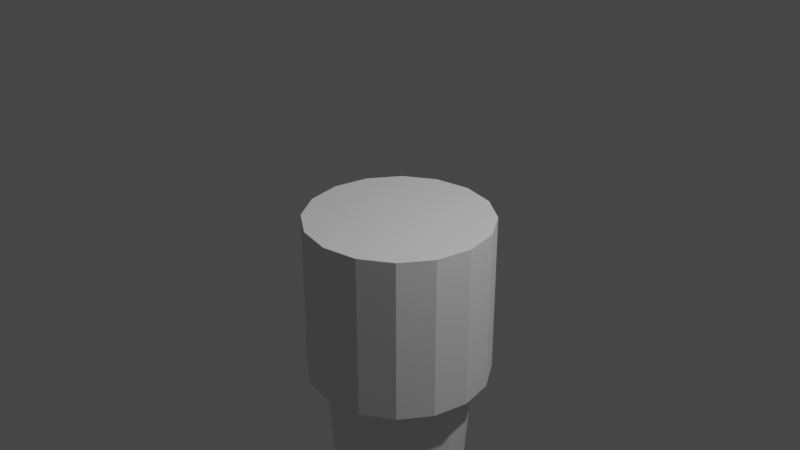 # Source: LightHouse.blend  (saved by Blender 3.3.6; exported with 4.5.12 LTS)
import bpy
from mathutils import Matrix  # noqa: F401  (used for matrix-valued properties, if any)

bpy.ops.wm.read_factory_settings(use_empty=True)
scene = bpy.context.scene
scene.name = 'Scene'

# ---- collections
col_collection = bpy.data.collections.new('Collection'); scene.collection.children.link(col_collection)
col_houses = bpy.data.collections.new('Houses'); scene.collection.children.link(col_houses)

# ---- world
world_world = bpy.data.worlds.new('World'); scene.world = world_world
world_world.use_nodes = True; world_world.node_tree.nodes.clear()
_N = world_world.node_tree.nodes; _L = world_world.node_tree.links
n0 = _N.new('ShaderNodeOutputWorld'); n0.name = 'World Output'; n0.location = (300, 300)
n1 = _N.new('ShaderNodeBackground'); n1.name = 'Background'; n1.location = (10, 300)
n1.inputs[0].default_value = (0.05088, 0.05088, 0.05088, 1.0)
_L.new(n1.outputs[0], n0.inputs[0])
n0.is_active_output = True
world_world.color = (0.05088, 0.05088, 0.05088)
world_world.use_sun_shadow = False
world_world.sun_shadow_jitter_overblur = 0.0

# ---- cameras
cam_camera = bpy.data.cameras.new('Camera')
cam_camera.clip_end = 100.0
cam_camera.ortho_scale = 7.314

# ---- lights
light_light = bpy.data.lights.new('Light', 'POINT')
light_light.transmission_factor = 0.0
light_light.energy = 1000.0
light_light.shadow_soft_size = 0.1
light_light.shadow_maximum_resolution = 0.006
light_light.use_absolute_resolution = True

# ---- meshes
me_cylinder = bpy.data.meshes.new('Cylinder')
me_cylinder.from_pydata([(0.0, 0.8097, -1.757), (0.0, 1.0, 0.02826), (0.3099, 0.7481, -1.757), (0.3827, 0.9239, 0.02826), (0.5725, 0.5725, -1.757), (0.7071, 0.7071, 0.02826), (0.7481, 0.3099, -1.757), (0.9239, 0.3827, 0.02826), (0.8097, 0.0, -1.757), (1.0, 0.0, 0.02826), (0.7481, -0.3099, -1.757), (0.9239, -0.3827, 0.02826), (0.5725, -0.5725, -1.757), (0.7071, -0.7071, 0.02826), (0.3099, -0.7481, -1.757), (0.3827, -0.9239, 0.02826), (0.0, -0.8097, -1.757), (0.0, -1.0, 0.02826), (-0.3099, -0.7481, -1.757), (-0.3827, -0.9239, 0.02826), (-0.5725, -0.5725, -1.757), (-0.7071, -0.7071, 0.02826), (-0.7481, -0.3099, -1.757), (-0.9239, -0.3827, 0.02826), (-0.8097, 0.0, -1.757), (-1.0, 0.0, 0.02826), (-0.7481, 0.3099, -1.757), (-0.9239, 0.3827, 0.02826), (-0.5725, 0.5725, -1.757), (-0.7071, 0.7071, 0.02826), (-0.3099, 0.7481, -1.757), (-0.3827, 0.9239, 0.02826), (0.0, 1.0, -1.757), (0.3827, 0.9239, -1.757), (0.7071, 0.7071, -1.757), (0.9239, 0.3827, -1.757), (1.0, 0.0, -1.757), (0.9239, -0.3827, -1.757), (0.7071, -0.7071, -1.757), (0.3827, -0.9239, -1.757), (0.0, -1.0, -1.757), (-0.3827, -0.9239, -1.757), (-0.7071, -0.7071, -1.757), (-0.9239, -0.3827, -1.757), (-1.0, 0.0, -1.757), (-0.9239, 0.3827, -1.757), (-0.7071, 0.7071, -1.757), (-0.3827, 0.9239, -1.757), (1.758e-07, 0.5229, -5.9), (0.2001, 0.4831, -5.9), (0.3698, 0.3698, -5.9), (0.4831, 0.2001, -5.9), (0.5229, 3.958e-09, -5.9), (0.4831, -0.2001, -5.9), (0.3698, -0.3698, -5.9), (0.2001, -0.4831, -5.9), (1.758e-07, -0.5229, -5.9), (-0.2001, -0.4831, -5.9), (-0.3698, -0.3698, -5.9), (-0.4831, -0.2001, -5.9), (-0.5229, 3.958e-09, -5.9), (-0.4831, 0.2001, -5.9), (-0.3698, 0.3698, -5.9), (-0.2001, 0.4831, -5.9), (2.111e-07, -0.6252, -5.9), (-0.2393, -0.5776, -5.9), (-0.4421, -0.4421, -5.9), (-0.5776, -0.2393, -5.9), (-0.6252, -4.732e-09, -5.9), (-0.5776, 0.2393, -5.9), (-0.4421, 0.4421, -5.9), (-0.2393, 0.5776, -5.9), (2.111e-07, 0.6252, -5.9), (0.2393, 0.5776, -5.9), (0.4421, 0.4421, -5.9), (0.5776, 0.2393, -5.9), (0.6252, -4.732e-09, -5.9), (0.5776, -0.2393, -5.9), (0.4421, -0.4421, -5.9), (0.2393, -0.5776, -5.9), (2.182e-07, -0.4541, -5.991), (-0.1738, -0.4195, -5.991), (-0.3211, -0.3211, -5.991), (-0.4195, -0.1738, -5.991), (-0.4541, -6.032e-09, -5.991), (-0.4195, 0.1738, -5.991), (-0.3211, 0.3211, -5.991), (-0.1738, 0.4195, -5.991), (2.182e-07, 0.4541, -5.991), (0.1738, 0.4195, -5.991), (0.3211, 0.3211, -5.991), (0.4195, 0.1738, -5.991), (0.4541, -6.032e-09, -5.991), (0.4195, -0.1738, -5.991), (0.3211, -0.3211, -5.991), (0.1738, -0.4195, -5.991), (2.156e-07, -0.6252, -5.991), (-0.2393, -0.5776, -5.991), (-0.4421, -0.4421, -5.991), (-0.5776, -0.2393, -5.991), (-0.6252, -4.732e-09, -5.991), (-0.5776, 0.2393, -5.991), (-0.4421, 0.4421, -5.991), (-0.2393, 0.5776, -5.991), (2.156e-07, 0.6252, -5.991), (0.2393, 0.5776, -5.991), (0.4421, 0.4421, -5.991), (0.5776, 0.2393, -5.991), (0.6252, -4.732e-09, -5.991), (0.5776, -0.2393, -5.991), (0.4421, -0.4421, -5.991), (0.2393, -0.5776, -5.991), (2.182e-07, -0.4541, -6.777), (-0.1738, -0.4195, -6.777), (-0.3211, -0.3211, -6.777), (-0.4195, -0.1738, -6.777), (-0.4541, -6.032e-09, -6.777), (-0.4195, 0.1738, -6.777), (-0.3211, 0.3211, -6.777), (-0.1738, 0.4195, -6.777), (2.182e-07, 0.4541, -6.777), (0.1738, 0.4195, -6.777), (0.3211, 0.3211, -6.777), (0.4195, 0.1738, -6.777), (0.4541, -6.032e-09, -6.777), (0.4195, -0.1738, -6.777), (0.3211, -0.3211, -6.777), (0.1738, -0.4195, -6.777), (2.22e-07, -0.5445, -6.777), (-0.2084, -0.5031, -6.777), (-0.385, -0.385, -6.777), (-0.5031, -0.2084, -6.777), (-0.5445, -6.491e-09, -6.777), (-0.5031, 0.2084, -6.777), (-0.385, 0.385, -6.777), (-0.2084, 0.5031, -6.777), (2.22e-07, 0.5445, -6.777), (0.2084, 0.5031, -6.777), (0.385, 0.385, -6.777), (0.5031, 0.2084, -6.777), (0.5445, -6.491e-09, -6.777), (0.5031, -0.2084, -6.777), (0.385, -0.385, -6.777), (0.2084, -0.5031, -6.777), (2.918e-07, -0.5445, -6.859), (-0.2084, -0.5031, -6.859), (-0.385, -0.385, -6.859), (-0.5031, -0.2084, -6.859), (-0.5445, -6.491e-09, -6.859), (-0.5031, 0.2084, -6.859), (-0.385, 0.385, -6.859), (-0.2084, 0.5031, -6.859), (2.918e-07, 0.5445, -6.859), (0.2084, 0.5031, -6.859), (0.385, 0.385, -6.859), (0.5031, 0.2084, -6.859), (0.5445, -6.491e-09, -6.859), (0.5031, -0.2084, -6.859), (0.385, -0.385, -6.859), (0.2084, -0.5031, -6.859), (-5.765e-07, 0.0, -7.51), (-5.811e-07, 0.0, -7.51), (-5.662e-07, 0.0, -7.51), (-5.96e-07, 0.0, -7.51), (-5.96e-07, 0.0, -7.51), (-5.96e-07, 0.0, -7.51), (-5.662e-07, 0.0, -7.51), (-5.811e-07, 0.0, -7.51), (-5.765e-07, 0.0, -7.51), (-5.811e-07, 0.0, -7.51), (-5.662e-07, 0.0, -7.51), (-5.96e-07, 0.0, -7.51), (-5.96e-07, 0.0, -7.51), (-5.96e-07, 0.0, -7.51), (-5.662e-07, 0.0, -7.51), (-5.811e-07, 0.0, -7.51)], [], [(32, 1, 3, 33), (33, 3, 5, 34), (34, 5, 7, 35), (35, 7, 9, 36), (36, 9, 11, 37), (37, 11, 13, 38), (38, 13, 15, 39), (39, 15, 17, 40), (40, 17, 19, 41), (41, 19, 21, 42), (42, 21, 23, 43), (43, 23, 25, 44), (44, 25, 27, 45), (45, 27, 29, 46), (3, 1, 31, 29, 27, 25, 23, 21, 19, 17, 15, 13, 11, 9, 7, 5), (46, 29, 31, 47), (47, 31, 1, 32), (28, 30, 63, 62), (2, 0, 32, 33), (4, 2, 33, 34), (6, 4, 34, 35), (8, 6, 35, 36), (10, 8, 36, 37), (12, 10, 37, 38), (14, 12, 38, 39), (16, 14, 39, 40), (18, 16, 40, 41), (20, 18, 41, 42), (22, 20, 42, 43), (24, 22, 43, 44), (26, 24, 44, 45), (28, 26, 45, 46), (30, 28, 46, 47), (0, 30, 47, 32), (59, 60, 76, 75), (14, 16, 56, 55), (0, 2, 49, 48), (30, 0, 48, 63), (16, 18, 57, 56), (2, 4, 50, 49), (18, 20, 58, 57), (4, 6, 51, 50), (20, 22, 59, 58), (6, 8, 52, 51), (22, 24, 60, 59), (8, 10, 53, 52), (24, 26, 61, 60), (10, 12, 54, 53), (26, 28, 62, 61), (12, 14, 55, 54), (65, 66, 98, 97), (52, 53, 69, 68), (60, 61, 77, 76), (53, 54, 70, 69), (61, 62, 78, 77), (54, 55, 71, 70), (62, 63, 79, 78), (55, 56, 72, 71), (48, 49, 65, 64), (63, 48, 64, 79), (56, 57, 73, 72), (49, 50, 66, 65), (57, 58, 74, 73), (50, 51, 67, 66), (58, 59, 75, 74), (51, 52, 68, 67), (91, 92, 124, 123), (73, 74, 106, 105), (66, 67, 99, 98), (74, 75, 107, 106), (67, 68, 100, 99), (75, 76, 108, 107), (68, 69, 101, 100), (76, 77, 109, 108), (69, 70, 102, 101), (77, 78, 110, 109), (70, 71, 103, 102), (78, 79, 111, 110), (71, 72, 104, 103), (64, 65, 97, 96), (79, 64, 96, 111), (72, 73, 105, 104), (81, 80, 96, 97), (82, 81, 97, 98), (83, 82, 98, 99), (84, 83, 99, 100), (85, 84, 100, 101), (86, 85, 101, 102), (87, 86, 102, 103), (88, 87, 103, 104), (89, 88, 104, 105), (90, 89, 105, 106), (91, 90, 106, 107), (92, 91, 107, 108), (93, 92, 108, 109), (94, 93, 109, 110), (95, 94, 110, 111), (80, 95, 111, 96), (126, 127, 143, 142), (84, 85, 117, 116), (92, 93, 125, 124), (85, 86, 118, 117), (93, 94, 126, 125), (86, 87, 119, 118), (94, 95, 127, 126), (87, 88, 120, 119), (80, 81, 113, 112), (95, 80, 112, 127), (88, 89, 121, 120), (81, 82, 114, 113), (89, 90, 122, 121), (82, 83, 115, 114), (90, 91, 123, 122), (83, 84, 116, 115), (132, 133, 149, 148), (119, 120, 136, 135), (112, 113, 129, 128), (127, 112, 128, 143), (120, 121, 137, 136), (113, 114, 130, 129), (121, 122, 138, 137), (114, 115, 131, 130), (122, 123, 139, 138), (115, 116, 132, 131), (123, 124, 140, 139), (116, 117, 133, 132), (124, 125, 141, 140), (117, 118, 134, 133), (125, 126, 142, 141), (118, 119, 135, 134), (153, 154, 170, 169), (140, 141, 157, 156), (133, 134, 150, 149), (141, 142, 158, 157), (134, 135, 151, 150), (142, 143, 159, 158), (135, 136, 152, 151), (128, 129, 145, 144), (143, 128, 144, 159), (136, 137, 153, 152), (129, 130, 146, 145), (137, 138, 154, 153), (130, 131, 147, 146), (138, 139, 155, 154), (131, 132, 148, 147), (139, 140, 156, 155), (160, 161, 162, 163, 164, 165, 166, 167, 168, 169, 170, 171, 172, 173, 174, 175), (146, 147, 163, 162), (154, 155, 171, 170), (147, 148, 164, 163), (155, 156, 172, 171), (148, 149, 165, 164), (156, 157, 173, 172), (149, 150, 166, 165), (157, 158, 174, 173), (150, 151, 167, 166), (158, 159, 175, 174), (151, 152, 168, 167), (144, 145, 161, 160), (159, 144, 160, 175), (152, 153, 169, 168), (145, 146, 162, 161)])
_uv = me_cylinder.uv_layers.new(name='UVMap')
_uv.uv.foreach_set('vector', [1.0, 0.5, 1.0, 1.0, 0.9375, 1.0, 0.9375, 0.5, 0.9375, 0.5, 0.9375, 1.0, 0.875, 1.0, 0.875, 0.5, 0.875, 0.5, 0.875, 1.0, 0.8125, 1.0, 0.8125, 0.5, 0.8125, 0.5, 0.8125, 1.0, 0.75, 1.0, 0.75, 0.5, 0.75, 0.5, 0.75, 1.0, 0.6875, 1.0, 0.6875, 0.5, 0.6875, 0.5, 0.6875, 1.0, 0.625, 1.0, 0.625, 0.5, 0.625, 0.5, 0.625, 1.0, 0.5625, 1.0, 0.5625, 0.5, 0.5625, 0.5, 0.5625, 1.0, 0.5, 1.0, 0.5, 0.5, 0.5, 0.5, 0.5, 1.0, 0.4375, 1.0, 0.4375, 0.5, 0.4375, 0.5, 0.4375, 1.0, 0.375, 1.0, 0.375, 0.5, 0.375, 0.5, 0.375, 1.0, 0.3125, 1.0, 0.3125, 0.5, 0.3125, 0.5, 0.3125, 1.0, 0.25, 1.0, 0.25, 0.5, 0.25, 0.5, 0.25, 1.0, 0.1875, 1.0, 0.1875, 0.5, 0.1875, 0.5, 0.1875, 1.0, 0.125, 1.0, 0.125, 0.5, 0.3418, 0.4717, 0.25, 0.49, 0.1582, 0.4717, 0.08029, 0.4197, 0.02827, 0.3418, 0.01, 0.25, 0.02827, 0.1582, 0.08029, 0.08029, 0.1582, 0.02827, 0.25, 0.01, 0.3418, 0.02827, 0.4197, 0.08029, 0.4717, 0.1582, 0.49, 0.25, 0.4717, 0.3418, 0.4197, 0.4197, 0.125, 0.5, 0.125, 1.0, 0.0625, 1.0, 0.0625, 0.5, 0.0625, 0.5, 0.0625, 1.0, 0.0, 1.0, 0.0, 0.5, 0.6126, 0.3874, 0.6756, 0.4295, 0.6756, 0.4295, 0.6126, 0.3874, 0.8244, 0.4295, 0.75, 0.4443, 0.75, 0.49, 0.8418, 0.4717, 0.8874, 0.3874, 0.8244, 0.4295, 0.8418, 0.4717, 0.9197, 0.4197, 0.9295, 0.3244, 0.8874, 0.3874, 0.9197, 0.4197, 0.9717, 0.3418, 0.9443, 0.25, 0.9295, 0.3244, 0.9717, 0.3418, 0.99, 0.25, 0.9295, 0.1756, 0.9443, 0.25, 0.99, 0.25, 0.9717, 0.1582, 0.8874, 0.1126, 0.9295, 0.1756, 0.9717, 0.1582, 0.9197, 0.08029, 0.8244, 0.07047, 0.8874, 0.1126, 0.9197, 0.08029, 0.8418, 0.02827, 0.75, 0.05567, 0.8244, 0.07047, 0.8418, 0.02827, 0.75, 0.01, 0.6756, 0.07047, 0.75, 0.05567, 0.75, 0.01, 0.6582, 0.02827, 0.6126, 0.1126, 0.6756, 0.07047, 0.6582, 0.02827, 0.5803, 0.08029, 0.5705, 0.1756, 0.6126, 0.1126, 0.5803, 0.08029, 0.5283, 0.1582, 0.5557, 0.25, 0.5705, 0.1756, 0.5283, 0.1582, 0.51, 0.25, 0.5705, 0.3244, 0.5557, 0.25, 0.51, 0.25, 0.5283, 0.3418, 0.6126, 0.3874, 0.5705, 0.3244, 0.5283, 0.3418, 0.5803, 0.4197, 0.6756, 0.4295, 0.6126, 0.3874, 0.5803, 0.4197, 0.6582, 0.4717, 0.75, 0.4443, 0.6756, 0.4295, 0.6582, 0.4717, 0.75, 0.49, 0.5705, 0.1756, 0.5557, 0.25, 0.5557, 0.25, 0.5705, 0.1756, 0.8244, 0.07047, 0.75, 0.05567, 0.75, 0.05567, 0.8244, 0.07047, 0.75, 0.4443, 0.8244, 0.4295, 0.8244, 0.4295, 0.75, 0.4443, 0.6756, 0.4295, 0.75, 0.4443, 0.75, 0.4443, 0.6756, 0.4295, 0.75, 0.05567, 0.6756, 0.07047, 0.6756, 0.07047, 0.75, 0.05567, 0.8244, 0.4295, 0.8874, 0.3874, 0.8874, 0.3874, 0.8244, 0.4295, 0.6756, 0.07047, 0.6126, 0.1126, 0.6126, 0.1126, 0.6756, 0.07047, 0.8874, 0.3874, 0.9295, 0.3244, 0.9295, 0.3244, 0.8874, 0.3874, 0.6126, 0.1126, 0.5705, 0.1756, 0.5705, 0.1756, 0.6126, 0.1126, 0.9295, 0.3244, 0.9443, 0.25, 0.9443, 0.25, 0.9295, 0.3244, 0.5705, 0.1756, 0.5557, 0.25, 0.5557, 0.25, 0.5705, 0.1756, 0.9443, 0.25, 0.9295, 0.1756, 0.9295, 0.1756, 0.9443, 0.25, 0.5557, 0.25, 0.5705, 0.3244, 0.5705, 0.3244, 0.5557, 0.25, 0.9295, 0.1756, 0.8874, 0.1126, 0.8874, 0.1126, 0.9295, 0.1756, 0.5705, 0.3244, 0.6126, 0.3874, 0.6126, 0.3874, 0.5705, 0.3244, 0.8874, 0.1126, 0.8244, 0.07047, 0.8244, 0.07047, 0.8874, 0.1126, 0.8244, 0.4295, 0.8874, 0.3874, 0.8874, 0.3874, 0.8244, 0.4295, 0.9443, 0.25, 0.9295, 0.1756, 0.9295, 0.1756, 0.9443, 0.25, 0.5557, 0.25, 0.5705, 0.3244, 0.5705, 0.3244, 0.5557, 0.25, 0.9295, 0.1756, 0.8874, 0.1126, 0.8874, 0.1126, 0.9295, 0.1756, 0.5705, 0.3244, 0.6126, 0.3874, 0.6126, 0.3874, 0.5705, 0.3244, 0.8874, 0.1126, 0.8244, 0.07047, 0.8244, 0.07047, 0.8874, 0.1126, 0.6126, 0.3874, 0.6756, 0.4295, 0.6756, 0.4295, 0.6126, 0.3874, 0.8244, 0.07047, 0.75, 0.05567, 0.75, 0.05567, 0.8244, 0.07047, 0.75, 0.4443, 0.8244, 0.4295, 0.8244, 0.4295, 0.75, 0.4443, 0.6756, 0.4295, 0.75, 0.4443, 0.75, 0.4443, 0.6756, 0.4295, 0.75, 0.05567, 0.6756, 0.07047, 0.6756, 0.07047, 0.75, 0.05567, 0.8244, 0.4295, 0.8874, 0.3874, 0.8874, 0.3874, 0.8244, 0.4295, 0.6756, 0.07047, 0.6126, 0.1126, 0.6126, 0.1126, 0.6756, 0.07047, 0.8874, 0.3874, 0.9295, 0.3244, 0.9295, 0.3244, 0.8874, 0.3874, 0.6126, 0.1126, 0.5705, 0.1756, 0.5705, 0.1756, 0.6126, 0.1126, 0.9295, 0.3244, 0.9443, 0.25, 0.9443, 0.25, 0.9295, 0.3244, 0.6196, 0.196, 0.6089, 0.25, 0.6089, 0.25, 0.6196, 0.196, 0.6756, 0.07047, 0.6126, 0.1126, 0.6126, 0.1126, 0.6756, 0.07047, 0.8874, 0.3874, 0.9295, 0.3244, 0.9295, 0.3244, 0.8874, 0.3874, 0.6126, 0.1126, 0.5705, 0.1756, 0.5705, 0.1756, 0.6126, 0.1126, 0.9295, 0.3244, 0.9443, 0.25, 0.9443, 0.25, 0.9295, 0.3244, 0.5705, 0.1756, 0.5557, 0.25, 0.5557, 0.25, 0.5705, 0.1756, 0.9443, 0.25, 0.9295, 0.1756, 0.9295, 0.1756, 0.9443, 0.25, 0.5557, 0.25, 0.5705, 0.3244, 0.5705, 0.3244, 0.5557, 0.25, 0.9295, 0.1756, 0.8874, 0.1126, 0.8874, 0.1126, 0.9295, 0.1756, 0.5705, 0.3244, 0.6126, 0.3874, 0.6126, 0.3874, 0.5705, 0.3244, 0.8874, 0.1126, 0.8244, 0.07047, 0.8244, 0.07047, 0.8874, 0.1126, 0.6126, 0.3874, 0.6756, 0.4295, 0.6756, 0.4295, 0.6126, 0.3874, 0.8244, 0.07047, 0.75, 0.05567, 0.75, 0.05567, 0.8244, 0.07047, 0.75, 0.4443, 0.8244, 0.4295, 0.8244, 0.4295, 0.75, 0.4443, 0.6756, 0.4295, 0.75, 0.4443, 0.75, 0.4443, 0.6756, 0.4295, 0.75, 0.05567, 0.6756, 0.07047, 0.6756, 0.07047, 0.75, 0.05567, 0.804, 0.3804, 0.75, 0.3911, 0.75, 0.4443, 0.8244, 0.4295, 0.8498, 0.3498, 0.804, 0.3804, 0.8244, 0.4295, 0.8874, 0.3874, 0.8804, 0.304, 0.8498, 0.3498, 0.8874, 0.3874, 0.9295, 0.3244, 0.8911, 0.25, 0.8804, 0.304, 0.9295, 0.3244, 0.9443, 0.25, 0.8804, 0.196, 0.8911, 0.25, 0.9443, 0.25, 0.9295, 0.1756, 0.8498, 0.1502, 0.8804, 0.196, 0.9295, 0.1756, 0.8874, 0.1126, 0.804, 0.1196, 0.8498, 0.1502, 0.8874, 0.1126, 0.8244, 0.07047, 0.75, 0.1089, 0.804, 0.1196, 0.8244, 0.07047, 0.75, 0.05567, 0.696, 0.1196, 0.75, 0.1089, 0.75, 0.05567, 0.6756, 0.07047, 0.6502, 0.1502, 0.696, 0.1196, 0.6756, 0.07047, 0.6126, 0.1126, 0.6196, 0.196, 0.6502, 0.1502, 0.6126, 0.1126, 0.5705, 0.1756, 0.6089, 0.25, 0.6196, 0.196, 0.5705, 0.1756, 0.5557, 0.25, 0.6196, 0.304, 0.6089, 0.25, 0.5557, 0.25, 0.5705, 0.3244, 0.6502, 0.3498, 0.6196, 0.304, 0.5705, 0.3244, 0.6126, 0.3874, 0.696, 0.3804, 0.6502, 0.3498, 0.6126, 0.3874, 0.6756, 0.4295, 0.75, 0.3911, 0.696, 0.3804, 0.6756, 0.4295, 0.75, 0.4443, 0.6502, 0.3498, 0.696, 0.3804, 0.696, 0.3804, 0.6502, 0.3498, 0.8911, 0.25, 0.8804, 0.196, 0.8804, 0.196, 0.8911, 0.25, 0.6089, 0.25, 0.6196, 0.304, 0.6196, 0.304, 0.6089, 0.25, 0.8804, 0.196, 0.8498, 0.1502, 0.8498, 0.1502, 0.8804, 0.196, 0.6196, 0.304, 0.6502, 0.3498, 0.6502, 0.3498, 0.6196, 0.304, 0.8498, 0.1502, 0.804, 0.1196, 0.804, 0.1196, 0.8498, 0.1502, 0.6502, 0.3498, 0.696, 0.3804, 0.696, 0.3804, 0.6502, 0.3498, 0.804, 0.1196, 0.75, 0.1089, 0.75, 0.1089, 0.804, 0.1196, 0.75, 0.3911, 0.804, 0.3804, 0.804, 0.3804, 0.75, 0.3911, 0.696, 0.3804, 0.75, 0.3911, 0.75, 0.3911, 0.696, 0.3804, 0.75, 0.1089, 0.696, 0.1196, 0.696, 0.1196, 0.75, 0.1089, 0.804, 0.3804, 0.8498, 0.3498, 0.8498, 0.3498, 0.804, 0.3804, 0.696, 0.1196, 0.6502, 0.1502, 0.6502, 0.1502, 0.696, 0.1196, 0.8498, 0.3498, 0.8804, 0.304, 0.8804, 0.304, 0.8498, 0.3498, 0.6502, 0.1502, 0.6196, 0.196, 0.6196, 0.196, 0.6502, 0.1502, 0.8804, 0.304, 0.8911, 0.25, 0.8911, 0.25, 0.8804, 0.304, 0.8911, 0.25, 0.8804, 0.196, 0.8804, 0.196, 0.8911, 0.25, 0.804, 0.1196, 0.75, 0.1089, 0.75, 0.1089, 0.804, 0.1196, 0.75, 0.3911, 0.804, 0.3804, 0.804, 0.3804, 0.75, 0.3911, 0.696, 0.3804, 0.75, 0.3911, 0.75, 0.3911, 0.696, 0.3804, 0.75, 0.1089, 0.696, 0.1196, 0.696, 0.1196, 0.75, 0.1089, 0.804, 0.3804, 0.8498, 0.3498, 0.8498, 0.3498, 0.804, 0.3804, 0.696, 0.1196, 0.6502, 0.1502, 0.6502, 0.1502, 0.696, 0.1196, 0.8498, 0.3498, 0.8804, 0.304, 0.8804, 0.304, 0.8498, 0.3498, 0.6502, 0.1502, 0.6196, 0.196, 0.6196, 0.196, 0.6502, 0.1502, 0.8804, 0.304, 0.8911, 0.25, 0.8911, 0.25, 0.8804, 0.304, 0.6196, 0.196, 0.6089, 0.25, 0.6089, 0.25, 0.6196, 0.196, 0.8911, 0.25, 0.8804, 0.196, 0.8804, 0.196, 0.8911, 0.25, 0.6089, 0.25, 0.6196, 0.304, 0.6196, 0.304, 0.6089, 0.25, 0.8804, 0.196, 0.8498, 0.1502, 0.8498, 0.1502, 0.8804, 0.196, 0.6196, 0.304, 0.6502, 0.3498, 0.6502, 0.3498, 0.6196, 0.304, 0.8498, 0.1502, 0.804, 0.1196, 0.804, 0.1196, 0.8498, 0.1502, 0.696, 0.1196, 0.6502, 0.1502, 0.6502, 0.1502, 0.696, 0.1196, 0.6089, 0.25, 0.6196, 0.304, 0.6196, 0.304, 0.6089, 0.25, 0.8804, 0.196, 0.8498, 0.1502, 0.8498, 0.1502, 0.8804, 0.196, 0.6196, 0.304, 0.6502, 0.3498, 0.6502, 0.3498, 0.6196, 0.304, 0.8498, 0.1502, 0.804, 0.1196, 0.804, 0.1196, 0.8498, 0.1502, 0.6502, 0.3498, 0.696, 0.3804, 0.696, 0.3804, 0.6502, 0.3498, 0.804, 0.1196, 0.75, 0.1089, 0.75, 0.1089, 0.804, 0.1196, 0.75, 0.3911, 0.804, 0.3804, 0.804, 0.3804, 0.75, 0.3911, 0.696, 0.3804, 0.75, 0.3911, 0.75, 0.3911, 0.696, 0.3804, 0.75, 0.1089, 0.696, 0.1196, 0.696, 0.1196, 0.75, 0.1089, 0.804, 0.3804, 0.8498, 0.3498, 0.8498, 0.3498, 0.804, 0.3804, 0.696, 0.1196, 0.6502, 0.1502, 0.6502, 0.1502, 0.696, 0.1196, 0.8498, 0.3498, 0.8804, 0.304, 0.8804, 0.304, 0.8498, 0.3498, 0.6502, 0.1502, 0.6196, 0.196, 0.6196, 0.196, 0.6502, 0.1502, 0.8804, 0.304, 0.8911, 0.25, 0.8911, 0.25, 0.8804, 0.304, 0.6196, 0.196, 0.6089, 0.25, 0.6089, 0.25, 0.6196, 0.196, 0.75, 0.3911, 0.804, 0.3804, 0.8498, 0.3498, 0.8804, 0.304, 0.8911, 0.25, 0.8804, 0.196, 0.8498, 0.1502, 0.804, 0.1196, 0.75, 0.1089, 0.696, 0.1196, 0.6502, 0.1502, 0.6196, 0.196, 0.6089, 0.25, 0.6196, 0.304, 0.6502, 0.3498, 0.696, 0.3804, 0.8498, 0.3498, 0.8804, 0.304, 0.8804, 0.304, 0.8498, 0.3498, 0.6502, 0.1502, 0.6196, 0.196, 0.6196, 0.196, 0.6502, 0.1502, 0.8804, 0.304, 0.8911, 0.25, 0.8911, 0.25, 0.8804, 0.304, 0.6196, 0.196, 0.6089, 0.25, 0.6089, 0.25, 0.6196, 0.196, 0.8911, 0.25, 0.8804, 0.196, 0.8804, 0.196, 0.8911, 0.25, 0.6089, 0.25, 0.6196, 0.304, 0.6196, 0.304, 0.6089, 0.25, 0.8804, 0.196, 0.8498, 0.1502, 0.8498, 0.1502, 0.8804, 0.196, 0.6196, 0.304, 0.6502, 0.3498, 0.6502, 0.3498, 0.6196, 0.304, 0.8498, 0.1502, 0.804, 0.1196, 0.804, 0.1196, 0.8498, 0.1502, 0.6502, 0.3498, 0.696, 0.3804, 0.696, 0.3804, 0.6502, 0.3498, 0.804, 0.1196, 0.75, 0.1089, 0.75, 0.1089, 0.804, 0.1196, 0.75, 0.3911, 0.804, 0.3804, 0.804, 0.3804, 0.75, 0.3911, 0.696, 0.3804, 0.75, 0.3911, 0.75, 0.3911, 0.696, 0.3804, 0.75, 0.1089, 0.696, 0.1196, 0.696, 0.1196, 0.75, 0.1089, 0.804, 0.3804, 0.8498, 0.3498, 0.8498, 0.3498, 0.804, 0.3804])
me_cylinder.update()
me_cube_003 = bpy.data.meshes.new('Cube.003')
me_cube_003.from_pydata([(-1.0, -1.0, -1.0), (-1.0, -1.0, 1.0), (-1.0, 1.0, -1.0), (-1.0, 1.0, 1.0), (1.0, -1.0, -1.0), (1.0, -1.0, 1.0), (1.0, 1.0, -1.0), (1.0, 1.0, 1.0), (0.0, 1.0, -1.9), (0.0, 1.0, 1.0), (0.0, -1.0, -1.9), (0.0, -1.0, 1.0)], [], [(0, 1, 3, 2), (8, 9, 7, 6), (6, 7, 5, 4), (10, 11, 1, 0), (8, 6, 4, 10), (9, 3, 1, 11), (7, 9, 11, 5), (2, 8, 10, 0), (4, 5, 11, 10), (2, 3, 9, 8)])
_uv = me_cube_003.uv_layers.new(name='UVMap')
_uv.uv.foreach_set('vector', [0.375, 0.0, 0.625, 0.0, 0.625, 0.25, 0.375, 0.25, 0.375, 0.375, 0.625, 0.375, 0.625, 0.5, 0.375, 0.5, 0.375, 0.5, 0.625, 0.5, 0.625, 0.75, 0.375, 0.75, 0.375, 0.875, 0.625, 0.875, 0.625, 1.0, 0.375, 1.0, 0.25, 0.5, 0.375, 0.5, 0.375, 0.75, 0.25, 0.75, 0.75, 0.5, 0.875, 0.5, 0.875, 0.75, 0.75, 0.75, 0.625, 0.5, 0.75, 0.5, 0.75, 0.75, 0.625, 0.75, 0.125, 0.5, 0.25, 0.5, 0.25, 0.75, 0.125, 0.75, 0.375, 0.75, 0.625, 0.75, 0.625, 0.875, 0.375, 0.875, 0.375, 0.25, 0.625, 0.25, 0.625, 0.375, 0.375, 0.375])
me_cube_003.update()
me_cube_004 = bpy.data.meshes.new('Cube.004')
me_cube_004.from_pydata([(-1.0, -1.0, -1.0), (-1.0, -1.0, 0.0), (-1.0, 1.0, -1.0), (-1.0, 1.0, 0.0), (1.0, -1.0, -1.0), (1.0, -1.0, 0.0), (1.0, 1.0, -1.0), (1.0, 1.0, 0.0), (0.0, 1.0, -1.9), (0.0, 1.0, 0.0), (0.0, -1.0, -1.9), (0.0, -1.0, 0.0)], [], [(0, 1, 3, 2), (8, 9, 7, 6), (6, 7, 5, 4), (10, 11, 1, 0), (8, 6, 4, 10), (9, 3, 1, 11), (7, 9, 11, 5), (2, 8, 10, 0), (4, 5, 11, 10), (2, 3, 9, 8)])
_uv = me_cube_004.uv_layers.new(name='UVMap')
_uv.uv.foreach_set('vector', [0.375, 0.0, 0.625, 0.0, 0.625, 0.25, 0.375, 0.25, 0.375, 0.375, 0.625, 0.375, 0.625, 0.5, 0.375, 0.5, 0.375, 0.5, 0.625, 0.5, 0.625, 0.75, 0.375, 0.75, 0.375, 0.875, 0.625, 0.875, 0.625, 1.0, 0.375, 1.0, 0.25, 0.5, 0.375, 0.5, 0.375, 0.75, 0.25, 0.75, 0.75, 0.5, 0.875, 0.5, 0.875, 0.75, 0.75, 0.75, 0.625, 0.5, 0.75, 0.5, 0.75, 0.75, 0.625, 0.75, 0.125, 0.5, 0.25, 0.5, 0.25, 0.75, 0.125, 0.75, 0.375, 0.75, 0.625, 0.75, 0.625, 0.875, 0.375, 0.875, 0.375, 0.25, 0.625, 0.25, 0.625, 0.375, 0.375, 0.375])
me_cube_004.update()
me_cube_005 = bpy.data.meshes.new('Cube.005')
me_cube_005.from_pydata([(-1.0, -1.0, -1.0), (-1.0, -1.0, 1.0), (-1.0, 1.0, -1.0), (-1.0, 1.0, 1.0), (1.0, -1.0, -1.0), (1.0, -1.0, 1.0), (1.0, 1.0, -1.0), (1.0, 1.0, 1.0), (0.0, 1.0, -1.9), (0.0, 1.0, 1.0), (0.0, -1.0, -1.9), (0.0, -1.0, 1.0), (-1.0, 2.5, 1.0), (-1.0, 2.5, -1.0), (0.0, 2.5, -1.9), (0.0, 2.5, 1.0), (1.0, 2.5, 1.0), (1.0, 2.5, -1.0), (2.0, 1.0, 1.0), (2.0, 1.0, 0.0), (2.0, -1.0, 0.0), (2.0, -1.0, 1.0)], [], [(0, 1, 3, 2), (3, 9, 15, 12), (5, 4, 20, 21), (10, 11, 1, 0), (8, 6, 4, 10), (9, 3, 1, 11), (7, 9, 11, 5), (2, 8, 10, 0), (4, 5, 11, 10), (8, 2, 13, 14), (14, 15, 16, 17), (13, 12, 15, 14), (9, 7, 16, 15), (2, 3, 12, 13), (6, 8, 14, 17), (7, 6, 17, 16), (19, 18, 21, 20), (4, 6, 19, 20), (7, 5, 21, 18), (6, 7, 18, 19)])
_uv = me_cube_005.uv_layers.new(name='UVMap')
_uv.uv.foreach_set('vector', [0.375, 0.0, 0.625, 0.0, 0.625, 0.25, 0.375, 0.25, 0.875, 0.5, 0.75, 0.5, 0.75, 0.5, 0.875, 0.5, 0.625, 0.75, 0.375, 0.75, 0.375, 0.75, 0.625, 0.75, 0.375, 0.875, 0.625, 0.875, 0.625, 1.0, 0.375, 1.0, 0.25, 0.5, 0.375, 0.5, 0.375, 0.75, 0.25, 0.75, 0.75, 0.5, 0.875, 0.5, 0.875, 0.75, 0.75, 0.75, 0.625, 0.5, 0.75, 0.5, 0.75, 0.75, 0.625, 0.75, 0.125, 0.5, 0.25, 0.5, 0.25, 0.75, 0.125, 0.75, 0.375, 0.75, 0.625, 0.75, 0.625, 0.875, 0.375, 0.875, 0.25, 0.5, 0.125, 0.5, 0.125, 0.5, 0.25, 0.5, 0.375, 0.375, 0.625, 0.375, 0.625, 0.5, 0.375, 0.5, 0.375, 0.25, 0.625, 0.25, 0.625, 0.375, 0.375, 0.375, 0.75, 0.5, 0.625, 0.5, 0.625, 0.5, 0.75, 0.5, 0.375, 0.25, 0.625, 0.25, 0.625, 0.25, 0.375, 0.25, 0.375, 0.5, 0.25, 0.5, 0.25, 0.5, 0.375, 0.5, 0.625, 0.5, 0.375, 0.5, 0.375, 0.5, 0.625, 0.5, 0.375, 0.5, 0.625, 0.5, 0.625, 0.75, 0.375, 0.75, 0.375, 0.75, 0.375, 0.5, 0.375, 0.5, 0.375, 0.75, 0.625, 0.5, 0.625, 0.75, 0.625, 0.75, 0.625, 0.5, 0.375, 0.5, 0.625, 0.5, 0.625, 0.5, 0.375, 0.5])
me_cube_005.update()
me_cube_006 = bpy.data.meshes.new('Cube.006')
me_cube_006.from_pydata([(-1.0, -1.0, -1.0), (-1.0, -1.0, 1.0), (-1.0, 1.0, -1.0), (-1.0, 1.0, 1.0), (1.0, -1.0, -1.0), (1.0, -1.0, 1.0), (1.0, 1.0, -1.0), (1.0, 1.0, 1.0), (0.0, 1.0, -1.9), (0.0, 1.0, 1.0), (0.0, -1.0, -1.9), (0.0, -1.0, 1.0), (-1.0, -1.0, 0.0), (-1.0, 1.0, 0.0), (1.0, 1.0, 0.0), (1.0, -1.0, 0.0), (0.0, -1.0, -0.9), (0.0, 1.0, -0.9), (2.0, 1.0, 1.0), (2.0, -1.0, 1.0), (2.0, 1.0, 0.0), (2.0, -1.0, 0.0), (-1.0, 0.0, -1.0), (-1.0, 0.0, 1.0), (1.0, 0.0, -1.0), (1.0, 0.0, 1.0), (0.0, 0.0, 1.0), (0.0, 0.0, -1.9), (1.0, 0.0, -0.5), (-1.0, 0.0, 0.0), (2.0, 0.0, 1.0), (2.0, 0.0, -0.5)], [], [(29, 23, 3, 13), (17, 9, 7, 14), (25, 5, 19, 30), (16, 11, 1, 12), (27, 24, 4, 10), (26, 23, 1, 11), (25, 26, 11, 5), (22, 27, 10, 0), (15, 5, 11, 16), (13, 3, 9, 17), (2, 13, 17, 8), (4, 15, 16, 10), (10, 16, 12, 0), (24, 28, 15, 4), (8, 17, 14, 6), (22, 29, 13, 2), (31, 30, 19, 21), (14, 7, 18, 20), (28, 14, 20, 31), (5, 15, 21, 19), (15, 28, 31, 21), (20, 18, 30, 31), (0, 12, 29, 22), (6, 14, 28, 24), (2, 8, 27, 22), (7, 9, 26, 25), (9, 3, 23, 26), (8, 6, 24, 27), (7, 25, 30, 18), (12, 1, 23, 29)])
_uv = me_cube_006.uv_layers.new(name='UVMap')
_uv.uv.foreach_set('vector', [0.5, 0.125, 0.625, 0.125, 0.625, 0.25, 0.5, 0.25, 0.4612, 0.375, 0.625, 0.375, 0.625, 0.5, 0.5, 0.5, 0.625, 0.625, 0.625, 0.75, 0.625, 0.75, 0.625, 0.625, 0.4612, 0.875, 0.625, 0.875, 0.625, 1.0, 0.5, 1.0, 0.25, 0.625, 0.375, 0.625, 0.375, 0.75, 0.25, 0.75, 0.75, 0.625, 0.875, 0.625, 0.875, 0.75, 0.75, 0.75, 0.625, 0.625, 0.75, 0.625, 0.75, 0.75, 0.625, 0.75, 0.125, 0.625, 0.25, 0.625, 0.25, 0.75, 0.125, 0.75, 0.5, 0.75, 0.625, 0.75, 0.625, 0.875, 0.4612, 0.875, 0.5, 0.25, 0.625, 0.25, 0.625, 0.375, 0.4612, 0.375, 0.375, 0.25, 0.5, 0.25, 0.4612, 0.375, 0.375, 0.375, 0.375, 0.75, 0.5, 0.75, 0.4612, 0.875, 0.375, 0.875, 0.375, 0.875, 0.4612, 0.875, 0.5, 1.0, 0.375, 1.0, 0.375, 0.625, 0.5, 0.625, 0.5, 0.75, 0.375, 0.75, 0.375, 0.375, 0.4612, 0.375, 0.5, 0.5, 0.375, 0.5, 0.375, 0.125, 0.5, 0.125, 0.5, 0.25, 0.375, 0.25, 0.5, 0.625, 0.625, 0.625, 0.625, 0.75, 0.5, 0.75, 0.5, 0.5, 0.625, 0.5, 0.625, 0.5, 0.5, 0.5, 0.5, 0.625, 0.5, 0.5, 0.5, 0.5, 0.5, 0.625, 0.625, 0.75, 0.5, 0.75, 0.5, 0.75, 0.625, 0.75, 0.5, 0.75, 0.5, 0.625, 0.5, 0.625, 0.5, 0.75, 0.5, 0.5, 0.625, 0.5, 0.625, 0.625, 0.5, 0.625, 0.375, 0.0, 0.5, 0.0, 0.5, 0.125, 0.375, 0.125, 0.375, 0.5, 0.5, 0.5, 0.5, 0.625, 0.375, 0.625, 0.125, 0.5, 0.25, 0.5, 0.25, 0.625, 0.125, 0.625, 0.625, 0.5, 0.75, 0.5, 0.75, 0.625, 0.625, 0.625, 0.75, 0.5, 0.875, 0.5, 0.875, 0.625, 0.75, 0.625, 0.25, 0.5, 0.375, 0.5, 0.375, 0.625, 0.25, 0.625, 0.625, 0.5, 0.625, 0.625, 0.625, 0.625, 0.625, 0.5, 0.5, 0.0, 0.625, 0.0, 0.625, 0.125, 0.5, 0.125])
me_cube_006.update()
me_cube_001 = bpy.data.meshes.new('Cube.001')
me_cube_001.from_pydata([(-1.0, -1.0, -1.0), (-1.0, -1.0, 1.0), (-1.0, 1.0, -1.0), (-1.0, 1.0, 1.0), (1.0, -1.0, -1.0), (1.0, -1.0, 1.0), (1.0, 1.0, -1.0), (1.0, 1.0, 1.0), (0.0, 1.0, -1.9), (0.0, 1.0, 1.0), (0.0, -1.0, -1.9), (0.0, -1.0, 1.0)], [], [(0, 1, 3, 2), (8, 9, 7, 6), (6, 7, 5, 4), (10, 11, 1, 0), (8, 6, 4, 10), (9, 3, 1, 11), (7, 9, 11, 5), (2, 8, 10, 0), (4, 5, 11, 10), (2, 3, 9, 8)])
_uv = me_cube_001.uv_layers.new(name='UVMap')
_uv.uv.foreach_set('vector', [0.375, 0.0, 0.625, 0.0, 0.625, 0.25, 0.375, 0.25, 0.375, 0.375, 0.625, 0.375, 0.625, 0.5, 0.375, 0.5, 0.375, 0.5, 0.625, 0.5, 0.625, 0.75, 0.375, 0.75, 0.375, 0.875, 0.625, 0.875, 0.625, 1.0, 0.375, 1.0, 0.25, 0.5, 0.375, 0.5, 0.375, 0.75, 0.25, 0.75, 0.75, 0.5, 0.875, 0.5, 0.875, 0.75, 0.75, 0.75, 0.625, 0.5, 0.75, 0.5, 0.75, 0.75, 0.625, 0.75, 0.125, 0.5, 0.25, 0.5, 0.25, 0.75, 0.125, 0.75, 0.375, 0.75, 0.625, 0.75, 0.625, 0.875, 0.375, 0.875, 0.375, 0.25, 0.625, 0.25, 0.625, 0.375, 0.375, 0.375])
me_cube_001.update()
me_cube_002 = bpy.data.meshes.new('Cube.002')
me_cube_002.from_pydata([(-1.0, -1.0, -1.0), (-1.0, -1.0, 0.0), (-1.0, 1.0, -1.0), (-1.0, 1.0, 0.0), (1.0, -1.0, -1.0), (1.0, -1.0, 0.0), (1.0, 1.0, -1.0), (1.0, 1.0, 0.0), (0.0, 1.0, -1.9), (0.0, 1.0, 0.0), (0.0, -1.0, -1.9), (0.0, -1.0, 0.0)], [], [(0, 1, 3, 2), (8, 9, 7, 6), (6, 7, 5, 4), (10, 11, 1, 0), (8, 6, 4, 10), (9, 3, 1, 11), (7, 9, 11, 5), (2, 8, 10, 0), (4, 5, 11, 10), (2, 3, 9, 8)])
_uv = me_cube_002.uv_layers.new(name='UVMap')
_uv.uv.foreach_set('vector', [0.375, 0.0, 0.625, 0.0, 0.625, 0.25, 0.375, 0.25, 0.375, 0.375, 0.625, 0.375, 0.625, 0.5, 0.375, 0.5, 0.375, 0.5, 0.625, 0.5, 0.625, 0.75, 0.375, 0.75, 0.375, 0.875, 0.625, 0.875, 0.625, 1.0, 0.375, 1.0, 0.25, 0.5, 0.375, 0.5, 0.375, 0.75, 0.25, 0.75, 0.75, 0.5, 0.875, 0.5, 0.875, 0.75, 0.75, 0.75, 0.625, 0.5, 0.75, 0.5, 0.75, 0.75, 0.625, 0.75, 0.125, 0.5, 0.25, 0.5, 0.25, 0.75, 0.125, 0.75, 0.375, 0.75, 0.625, 0.75, 0.625, 0.875, 0.375, 0.875, 0.375, 0.25, 0.625, 0.25, 0.625, 0.375, 0.375, 0.375])
me_cube_002.update()
me_cube_007 = bpy.data.meshes.new('Cube.007')
me_cube_007.from_pydata([(-1.0, -1.0, -1.0), (-1.0, -1.0, 1.0), (-1.0, 1.0, -1.0), (-1.0, 1.0, 1.0), (1.0, -1.0, -1.0), (1.0, -1.0, 1.0), (1.0, 1.0, -1.0), (1.0, 1.0, 1.0), (0.0, 1.0, -1.9), (0.0, 1.0, 1.0), (0.0, -1.0, -1.9), (0.0, -1.0, 1.0), (-1.0, 2.5, 1.0), (-1.0, 2.5, -1.0), (0.0, 2.5, -1.9), (0.0, 2.5, 1.0), (1.0, 2.5, 1.0), (1.0, 2.5, -1.0), (2.0, 1.0, 1.0), (2.0, 1.0, 0.0), (2.0, -1.0, 0.0), (2.0, -1.0, 1.0)], [], [(0, 1, 3, 2), (3, 9, 15, 12), (5, 4, 20, 21), (10, 11, 1, 0), (8, 6, 4, 10), (9, 3, 1, 11), (7, 9, 11, 5), (2, 8, 10, 0), (4, 5, 11, 10), (8, 2, 13, 14), (14, 15, 16, 17), (13, 12, 15, 14), (9, 7, 16, 15), (2, 3, 12, 13), (6, 8, 14, 17), (7, 6, 17, 16), (19, 18, 21, 20), (4, 6, 19, 20), (7, 5, 21, 18), (6, 7, 18, 19)])
_uv = me_cube_007.uv_layers.new(name='UVMap')
_uv.uv.foreach_set('vector', [0.375, 0.0, 0.625, 0.0, 0.625, 0.25, 0.375, 0.25, 0.875, 0.5, 0.75, 0.5, 0.75, 0.5, 0.875, 0.5, 0.625, 0.75, 0.375, 0.75, 0.375, 0.75, 0.625, 0.75, 0.375, 0.875, 0.625, 0.875, 0.625, 1.0, 0.375, 1.0, 0.25, 0.5, 0.375, 0.5, 0.375, 0.75, 0.25, 0.75, 0.75, 0.5, 0.875, 0.5, 0.875, 0.75, 0.75, 0.75, 0.625, 0.5, 0.75, 0.5, 0.75, 0.75, 0.625, 0.75, 0.125, 0.5, 0.25, 0.5, 0.25, 0.75, 0.125, 0.75, 0.375, 0.75, 0.625, 0.75, 0.625, 0.875, 0.375, 0.875, 0.25, 0.5, 0.125, 0.5, 0.125, 0.5, 0.25, 0.5, 0.375, 0.375, 0.625, 0.375, 0.625, 0.5, 0.375, 0.5, 0.375, 0.25, 0.625, 0.25, 0.625, 0.375, 0.375, 0.375, 0.75, 0.5, 0.625, 0.5, 0.625, 0.5, 0.75, 0.5, 0.375, 0.25, 0.625, 0.25, 0.625, 0.25, 0.375, 0.25, 0.375, 0.5, 0.25, 0.5, 0.25, 0.5, 0.375, 0.5, 0.625, 0.5, 0.375, 0.5, 0.375, 0.5, 0.625, 0.5, 0.375, 0.5, 0.625, 0.5, 0.625, 0.75, 0.375, 0.75, 0.375, 0.75, 0.375, 0.5, 0.375, 0.5, 0.375, 0.75, 0.625, 0.5, 0.625, 0.75, 0.625, 0.75, 0.625, 0.5, 0.375, 0.5, 0.625, 0.5, 0.625, 0.5, 0.375, 0.5])
me_cube_007.update()
me_cube_008 = bpy.data.meshes.new('Cube.008')
me_cube_008.from_pydata([(-1.0, -1.0, -1.0), (-1.0, -1.0, 1.0), (-1.0, 1.0, -1.0), (-1.0, 1.0, 1.0), (1.0, -1.0, -1.0), (1.0, -1.0, 1.0), (1.0, 1.0, -1.0), (1.0, 1.0, 1.0), (0.0, 1.0, -1.9), (0.0, 1.0, 1.0), (0.0, -1.0, -1.9), (0.0, -1.0, 1.0), (-1.0, -1.0, 0.0), (-1.0, 1.0, 0.0), (1.0, 1.0, 0.0), (1.0, -1.0, 0.0), (0.0, -1.0, -0.9), (0.0, 1.0, -0.9), (2.0, 1.0, 1.0), (2.0, -1.0, 1.0), (2.0, 1.0, 0.0), (2.0, -1.0, 0.0), (-1.0, 0.0, -1.0), (-1.0, 0.0, 1.0), (1.0, 0.0, -1.0), (1.0, 0.0, 1.0), (0.0, 0.0, 1.0), (0.0, 0.0, -1.9), (1.0, 0.0, -0.5), (-1.0, 0.0, 0.0), (2.0, 0.0, 1.0), (2.0, 0.0, -0.5)], [], [(29, 23, 3, 13), (17, 9, 7, 14), (25, 5, 19, 30), (16, 11, 1, 12), (27, 24, 4, 10), (26, 23, 1, 11), (25, 26, 11, 5), (22, 27, 10, 0), (15, 5, 11, 16), (13, 3, 9, 17), (2, 13, 17, 8), (4, 15, 16, 10), (10, 16, 12, 0), (24, 28, 15, 4), (8, 17, 14, 6), (22, 29, 13, 2), (31, 30, 19, 21), (14, 7, 18, 20), (28, 14, 20, 31), (5, 15, 21, 19), (15, 28, 31, 21), (20, 18, 30, 31), (0, 12, 29, 22), (6, 14, 28, 24), (2, 8, 27, 22), (7, 9, 26, 25), (9, 3, 23, 26), (8, 6, 24, 27), (7, 25, 30, 18), (12, 1, 23, 29)])
_uv = me_cube_008.uv_layers.new(name='UVMap')
_uv.uv.foreach_set('vector', [0.5, 0.125, 0.625, 0.125, 0.625, 0.25, 0.5, 0.25, 0.4612, 0.375, 0.625, 0.375, 0.625, 0.5, 0.5, 0.5, 0.625, 0.625, 0.625, 0.75, 0.625, 0.75, 0.625, 0.625, 0.4612, 0.875, 0.625, 0.875, 0.625, 1.0, 0.5, 1.0, 0.25, 0.625, 0.375, 0.625, 0.375, 0.75, 0.25, 0.75, 0.75, 0.625, 0.875, 0.625, 0.875, 0.75, 0.75, 0.75, 0.625, 0.625, 0.75, 0.625, 0.75, 0.75, 0.625, 0.75, 0.125, 0.625, 0.25, 0.625, 0.25, 0.75, 0.125, 0.75, 0.5, 0.75, 0.625, 0.75, 0.625, 0.875, 0.4612, 0.875, 0.5, 0.25, 0.625, 0.25, 0.625, 0.375, 0.4612, 0.375, 0.375, 0.25, 0.5, 0.25, 0.4612, 0.375, 0.375, 0.375, 0.375, 0.75, 0.5, 0.75, 0.4612, 0.875, 0.375, 0.875, 0.375, 0.875, 0.4612, 0.875, 0.5, 1.0, 0.375, 1.0, 0.375, 0.625, 0.5, 0.625, 0.5, 0.75, 0.375, 0.75, 0.375, 0.375, 0.4612, 0.375, 0.5, 0.5, 0.375, 0.5, 0.375, 0.125, 0.5, 0.125, 0.5, 0.25, 0.375, 0.25, 0.5, 0.625, 0.625, 0.625, 0.625, 0.75, 0.5, 0.75, 0.5, 0.5, 0.625, 0.5, 0.625, 0.5, 0.5, 0.5, 0.5, 0.625, 0.5, 0.5, 0.5, 0.5, 0.5, 0.625, 0.625, 0.75, 0.5, 0.75, 0.5, 0.75, 0.625, 0.75, 0.5, 0.75, 0.5, 0.625, 0.5, 0.625, 0.5, 0.75, 0.5, 0.5, 0.625, 0.5, 0.625, 0.625, 0.5, 0.625, 0.375, 0.0, 0.5, 0.0, 0.5, 0.125, 0.375, 0.125, 0.375, 0.5, 0.5, 0.5, 0.5, 0.625, 0.375, 0.625, 0.125, 0.5, 0.25, 0.5, 0.25, 0.625, 0.125, 0.625, 0.625, 0.5, 0.75, 0.5, 0.75, 0.625, 0.625, 0.625, 0.75, 0.5, 0.875, 0.5, 0.875, 0.625, 0.75, 0.625, 0.25, 0.5, 0.375, 0.5, 0.375, 0.625, 0.25, 0.625, 0.625, 0.5, 0.625, 0.625, 0.625, 0.625, 0.625, 0.5, 0.5, 0.0, 0.625, 0.0, 0.625, 0.125, 0.5, 0.125])
me_cube_008.update()

# ---- objects
ob_cylinder = bpy.data.objects.new('Cylinder', me_cylinder)
ob_light = bpy.data.objects.new('Light', light_light)
ob_camera = bpy.data.objects.new('Camera', cam_camera)
ob_cube = bpy.data.objects.new('Cube', me_cube_003)
ob_cube_001 = bpy.data.objects.new('Cube.001', me_cube_004)
ob_cube_002 = bpy.data.objects.new('Cube.002', me_cube_005)
ob_cube_003 = bpy.data.objects.new('Cube.003', me_cube_006)
ob_cube_004 = bpy.data.objects.new('Cube.004', me_cube_001)
ob_cube_005 = bpy.data.objects.new('Cube.005', me_cube_002)
ob_cube_006 = bpy.data.objects.new('Cube.006', me_cube_007)
ob_cube_007 = bpy.data.objects.new('Cube.007', me_cube_008)

# ---- transforms, parenting, visibility, modifiers, constraints
ob_cylinder.location = (0.0, 0.0, 0.0)
ob_light.location = (4.076, 1.005, 5.904)
ob_light.rotation_euler = (0.6503, 0.05522, 1.866)
ob_light.lock_rotations_4d = False
ob_light.empty_display_type = 'ARROWS'
ob_light.color = (0.0, 0.0, 0.0, 0.0)
ob_light.lineart.crease_threshold = 0.0
ob_camera.location = (7.359, -6.926, 4.958)
ob_camera.rotation_euler = (1.109, 0.0, 0.8149)
ob_camera.lock_rotations_4d = False
ob_camera.empty_display_type = 'ARROWS'
ob_camera.color = (0.0, 0.0, 0.0, 0.0)
ob_camera.display_type = 'WIRE'
ob_camera.lineart.crease_threshold = 0.0
ob_cube.location = (13.0, 7.0, -1.0)
ob_cube_001.location = (9.0, 7.0, 0.0)
ob_cube_002.location = (13.0, 10.0, -1.0)
ob_cube_003.location = (9.0, 10.0, -1.0)
ob_cube_004.location = (21.0, 7.0, -1.0)
ob_cube_005.location = (17.0, 7.0, 0.0)
ob_cube_006.location = (21.0, 10.0, -1.0)
ob_cube_007.location = (17.0, 10.0, -1.0)

# ---- collection membership
scene.collection.objects.link(ob_cylinder)
col_collection.objects.link(ob_light)
col_collection.objects.link(ob_camera)
col_houses.objects.link(ob_cube)
col_houses.objects.link(ob_cube_001)
col_houses.objects.link(ob_cube_002)
col_houses.objects.link(ob_cube_003)
col_houses.objects.link(ob_cube_004)
col_houses.objects.link(ob_cube_005)
col_houses.objects.link(ob_cube_006)
col_houses.objects.link(ob_cube_007)

# ---- scene / render settings (as saved in the file)
scene.camera = ob_camera
scene.frame_start = 1; scene.frame_end = 250; scene.frame_set(76)
scene.render.engine = 'BLENDER_EEVEE_NEXT'
scene.cycles.sampling_pattern = 'TABULATED_SOBOL'
scene.cycles.use_light_tree = False
scene.view_settings.view_transform = 'Filmic'
bpy.context.view_layer.update()
